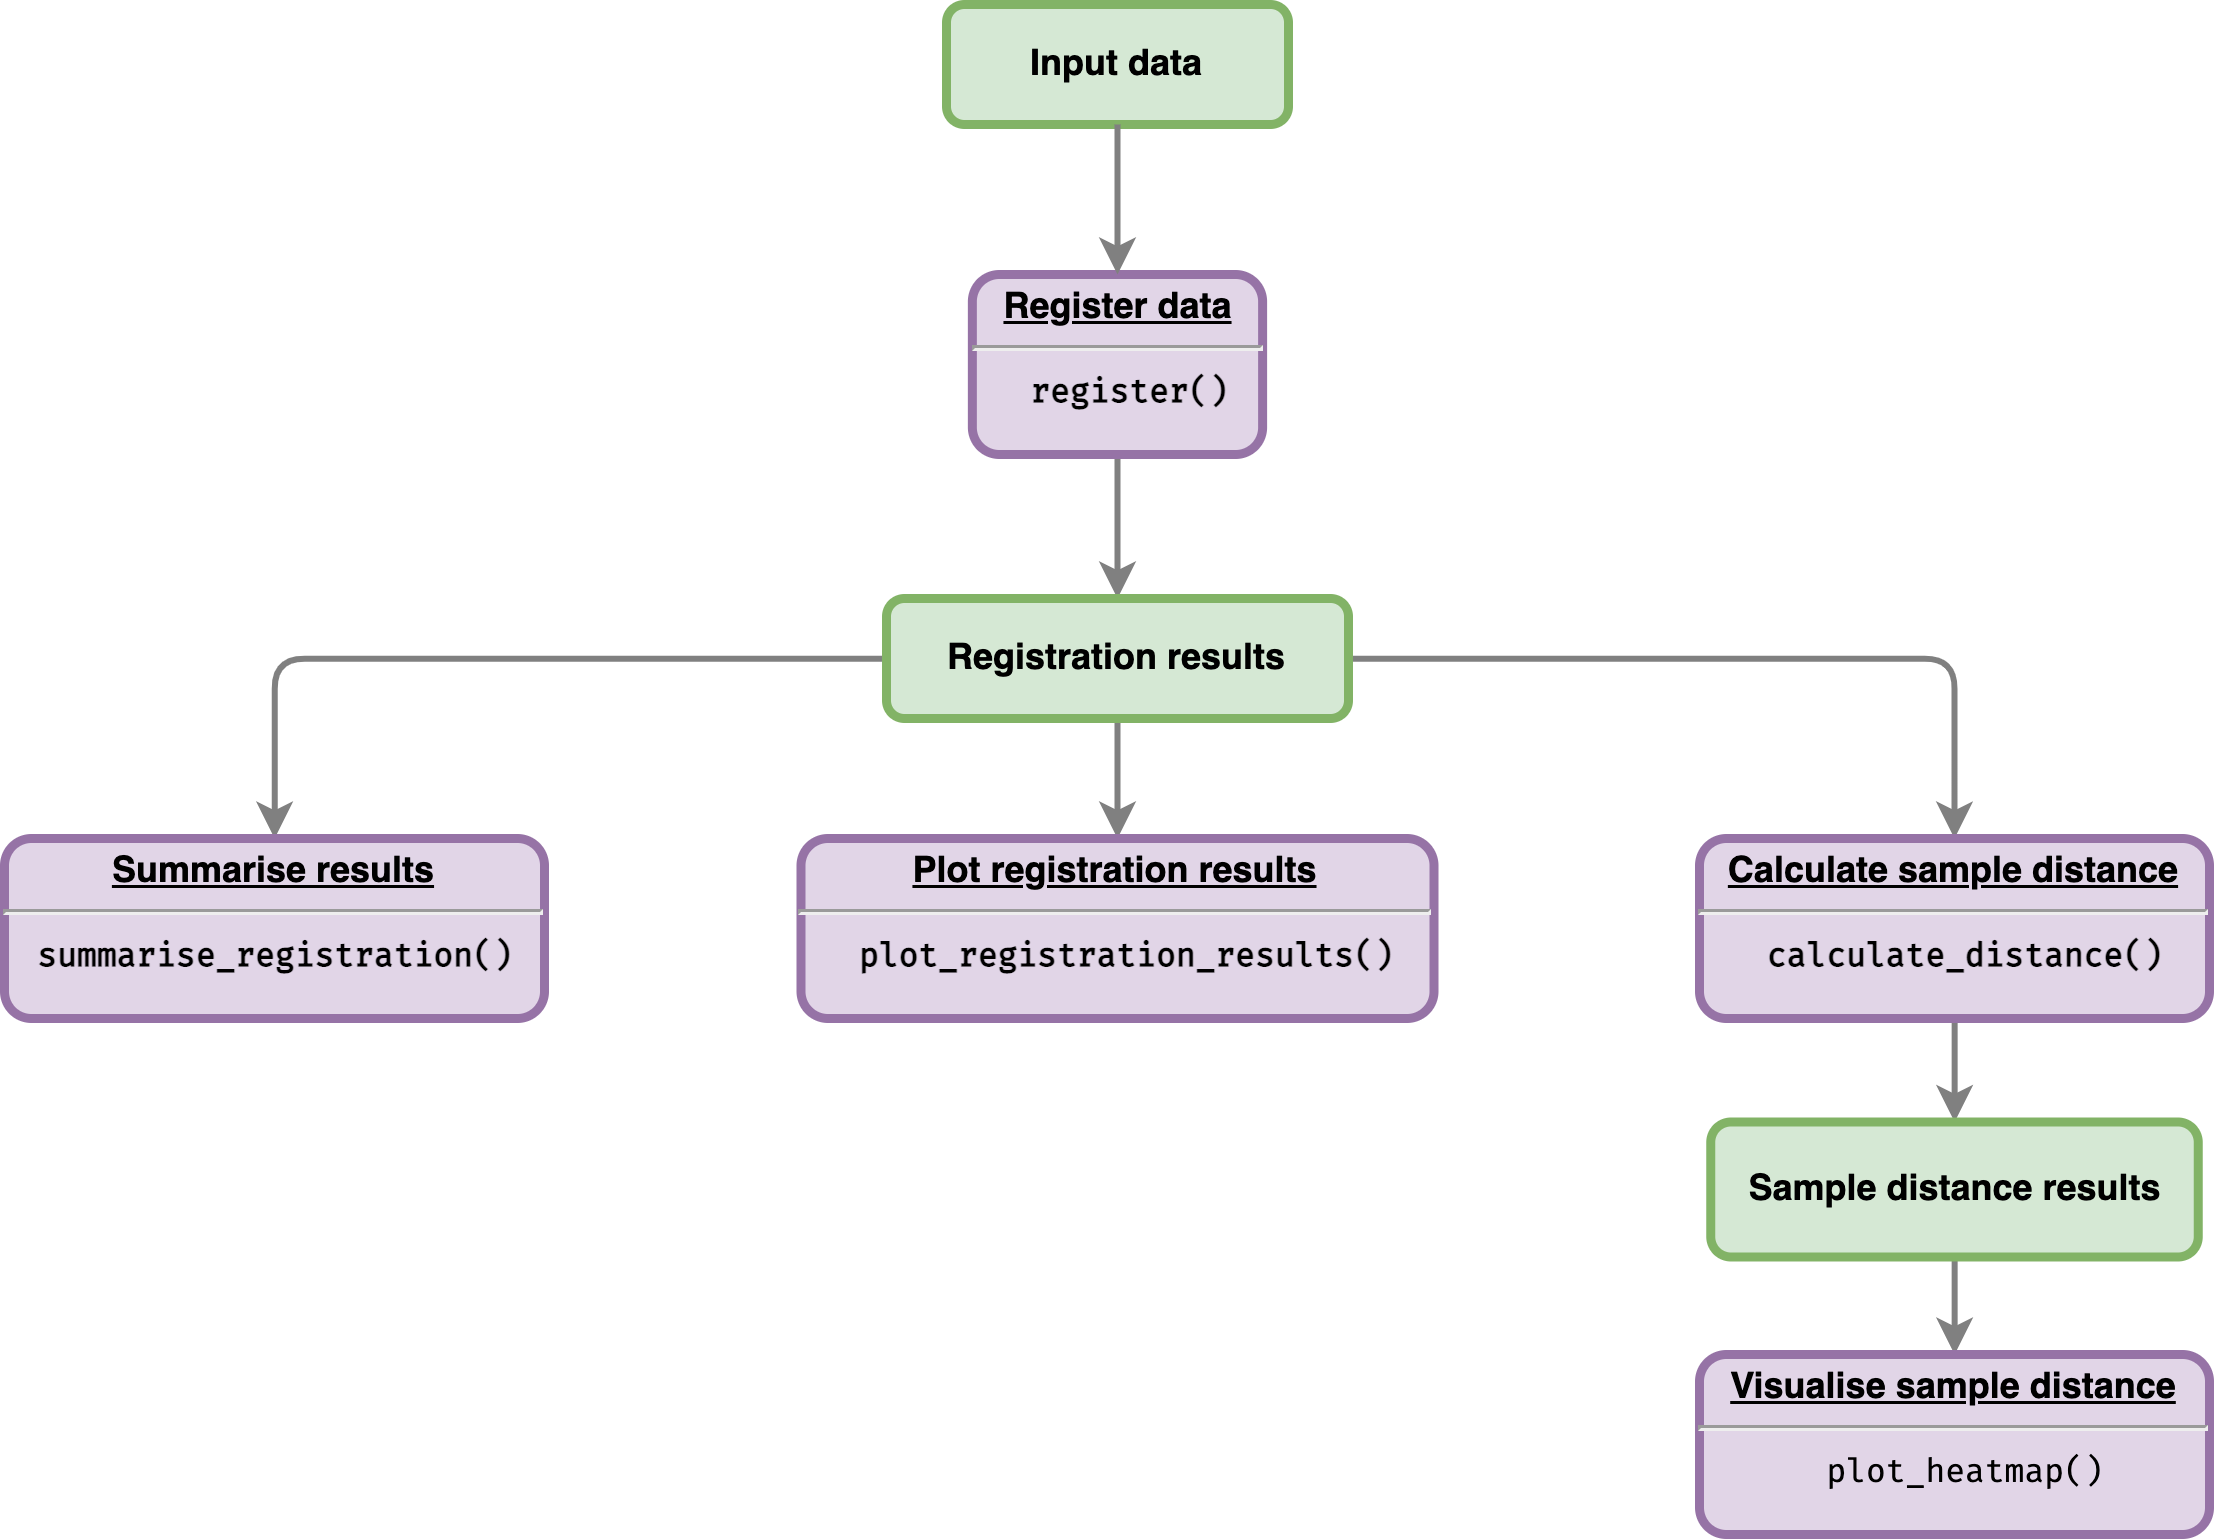

The diagram above was exported from draw.io. Its source (the exported page's mxGraphModel, read from the mxfile embedded in the PNG):
<mxGraphModel dx="2831" dy="765" grid="1" gridSize="10" guides="1" tooltips="1" connect="1" arrows="1" fold="1" page="1" pageScale="1" pageWidth="826" pageHeight="1169" background="none" math="0" shadow="0">
  <root>
    <mxCell id="0" />
    <mxCell id="1" parent="0" />
    <mxCell id="2" value="" style="edgeStyle=orthogonalEdgeStyle;rounded=0;orthogonalLoop=1;jettySize=auto;html=1;strokeColor=#808080;strokeWidth=2;" edge="1" source="3" target="10" parent="1">
      <mxGeometry relative="1" as="geometry" />
    </mxCell>
    <mxCell id="3" value="&lt;p style=&quot;margin: 0px ; margin-top: 4px ; text-align: center ; text-decoration: underline&quot;&gt;&lt;strong&gt;Register data&lt;/strong&gt;&lt;/p&gt;&lt;hr&gt;&lt;p style=&quot;margin: 0px ; margin-left: 8px&quot;&gt;&lt;font face=&quot;Fira Code&quot; data-font-src=&quot;https://fonts.googleapis.com/css?family=Fira+Code&quot; style=&quot;font-size: 11px&quot;&gt;register(&lt;/font&gt;&lt;span style=&quot;font-size: 11px; font-family: &amp;quot;Fira Code&amp;quot;; background-color: initial;&quot;&gt;)&lt;/span&gt;&lt;/p&gt;" style="verticalAlign=middle;align=center;overflow=fill;fontSize=12;fontFamily=Helvetica;html=1;rounded=1;fontStyle=1;strokeWidth=3;fillColor=#e1d5e7;strokeColor=#9673a6;" vertex="1" parent="1">
      <mxGeometry x="232.62" y="160" width="96.75" height="60" as="geometry" />
    </mxCell>
    <mxCell id="4" value="Input data" style="whiteSpace=wrap;align=center;verticalAlign=middle;fontStyle=1;strokeWidth=3;fillColor=#d5e8d4;strokeColor=#82b366;rounded=1;" vertex="1" parent="1">
      <mxGeometry x="224" y="70" width="114" height="40" as="geometry" />
    </mxCell>
    <mxCell id="5" value="" style="edgeStyle=none;noEdgeStyle=1;strokeColor=#808080;strokeWidth=2" edge="1" source="4" target="3" parent="1">
      <mxGeometry width="100" height="100" relative="1" as="geometry">
        <mxPoint x="10" y="250" as="sourcePoint" />
        <mxPoint x="110" y="150" as="targetPoint" />
      </mxGeometry>
    </mxCell>
    <mxCell id="6" style="edgeStyle=orthogonalEdgeStyle;rounded=0;orthogonalLoop=1;jettySize=auto;html=1;exitX=0.5;exitY=1;exitDx=0;exitDy=0;" edge="1" source="3" target="3" parent="1">
      <mxGeometry relative="1" as="geometry" />
    </mxCell>
    <mxCell id="7" style="edgeStyle=orthogonalEdgeStyle;rounded=1;orthogonalLoop=1;jettySize=auto;html=1;strokeColor=#808080;strokeWidth=2;" edge="1" source="10" target="11" parent="1">
      <mxGeometry relative="1" as="geometry" />
    </mxCell>
    <mxCell id="8" style="edgeStyle=orthogonalEdgeStyle;rounded=0;orthogonalLoop=1;jettySize=auto;html=1;entryX=0.5;entryY=0;entryDx=0;entryDy=0;strokeColor=#808080;strokeWidth=2;" edge="1" source="10" target="12" parent="1">
      <mxGeometry relative="1" as="geometry" />
    </mxCell>
    <mxCell id="9" style="edgeStyle=orthogonalEdgeStyle;rounded=1;orthogonalLoop=1;jettySize=auto;html=1;entryX=0.5;entryY=0;entryDx=0;entryDy=0;strokeColor=#808080;strokeWidth=2;" edge="1" source="10" target="14" parent="1">
      <mxGeometry relative="1" as="geometry" />
    </mxCell>
    <mxCell id="10" value="Registration results" style="whiteSpace=wrap;align=center;verticalAlign=middle;fontStyle=1;strokeWidth=3;fillColor=#d5e8d4;strokeColor=#82b366;rounded=1;" vertex="1" parent="1">
      <mxGeometry x="204" y="268" width="154" height="40" as="geometry" />
    </mxCell>
    <mxCell id="11" value="&lt;p style=&quot;margin: 0px ; margin-top: 4px ; text-align: center ; text-decoration: underline&quot;&gt;Summarise results&lt;/p&gt;&lt;hr&gt;&lt;p style=&quot;margin: 0px ; margin-left: 8px&quot;&gt;&lt;font face=&quot;Fira Code&quot; data-font-src=&quot;https://fonts.googleapis.com/css?family=Fira+Code&quot; style=&quot;font-size: 11px&quot;&gt;summarise_registration()&amp;nbsp;&lt;/font&gt;&lt;br&gt;&lt;/p&gt;" style="verticalAlign=middle;align=center;overflow=fill;fontSize=12;fontFamily=Helvetica;html=1;rounded=1;fontStyle=1;strokeWidth=3;fillColor=#e1d5e7;strokeColor=#9673a6;" vertex="1" parent="1">
      <mxGeometry x="-90" y="348" width="180" height="60" as="geometry" />
    </mxCell>
    <mxCell id="12" value="&lt;p style=&quot;margin: 0px ; margin-top: 4px ; text-align: center ; text-decoration: underline&quot;&gt;&lt;strong&gt;Plot registration results&lt;/strong&gt;&lt;/p&gt;&lt;hr&gt;&lt;p style=&quot;margin: 0px ; margin-left: 8px&quot;&gt;&lt;font face=&quot;Fira Code&quot; data-font-src=&quot;https://fonts.googleapis.com/css?family=Fira+Code&quot; style=&quot;font-size: 11px&quot;&gt;plot_registration_results()&lt;/font&gt;&lt;br&gt;&lt;/p&gt;" style="verticalAlign=middle;align=center;overflow=fill;fontSize=12;fontFamily=Helvetica;html=1;rounded=1;fontStyle=1;strokeWidth=3;fillColor=#e1d5e7;strokeColor=#9673a6;" vertex="1" parent="1">
      <mxGeometry x="175.5" y="348" width="211" height="60" as="geometry" />
    </mxCell>
    <mxCell id="13" value="" style="edgeStyle=orthogonalEdgeStyle;rounded=0;orthogonalLoop=1;jettySize=auto;html=1;strokeColor=#808080;strokeWidth=2;" edge="1" source="14" target="16" parent="1">
      <mxGeometry relative="1" as="geometry" />
    </mxCell>
    <mxCell id="14" value="&lt;p style=&quot;margin: 0px ; margin-top: 4px ; text-align: center ; text-decoration: underline&quot;&gt;&lt;strong&gt;Calculate sample distance&lt;/strong&gt;&lt;/p&gt;&lt;hr&gt;&lt;p style=&quot;margin: 0px ; margin-left: 8px&quot;&gt;&lt;font face=&quot;Fira Code&quot; data-font-src=&quot;https://fonts.googleapis.com/css?family=Fira+Code&quot; style=&quot;font-size: 11px&quot;&gt;calculate_distance()&lt;/font&gt;&lt;br&gt;&lt;/p&gt;" style="verticalAlign=middle;align=center;overflow=fill;fontSize=12;fontFamily=Helvetica;html=1;rounded=1;fontStyle=1;strokeWidth=3;fillColor=#e1d5e7;strokeColor=#9673a6;" vertex="1" parent="1">
      <mxGeometry x="475" y="348" width="170" height="60" as="geometry" />
    </mxCell>
    <mxCell id="15" value="" style="edgeStyle=orthogonalEdgeStyle;rounded=0;orthogonalLoop=1;jettySize=auto;html=1;strokeColor=#808080;strokeWidth=2;" edge="1" source="16" target="17" parent="1">
      <mxGeometry relative="1" as="geometry" />
    </mxCell>
    <mxCell id="16" value="Sample distance results" style="whiteSpace=wrap;align=center;verticalAlign=middle;fontStyle=1;strokeWidth=3;fillColor=#d5e8d4;strokeColor=#82b366;rounded=1;glass=0;" vertex="1" parent="1">
      <mxGeometry x="478.75" y="442.5" width="162.5" height="45" as="geometry" />
    </mxCell>
    <mxCell id="17" value="&lt;p style=&quot;margin: 0px ; margin-top: 4px ; text-align: center ; text-decoration: underline&quot;&gt;&lt;strong&gt;Visualise sample distance&lt;/strong&gt;&lt;/p&gt;&lt;hr&gt;&lt;p style=&quot;margin: 0px ; margin-left: 8px&quot;&gt;&lt;span style=&quot;font-weight: normal&quot;&gt;&lt;font face=&quot;Fira Code&quot; data-font-src=&quot;https://fonts.googleapis.com/css?family=Fira+Code&quot; style=&quot;font-size: 11px&quot;&gt;plot_heatmap()&lt;/font&gt;&lt;/span&gt;&lt;br&gt;&lt;/p&gt;" style="verticalAlign=middle;align=center;overflow=fill;fontSize=12;fontFamily=Helvetica;html=1;rounded=1;fontStyle=1;strokeWidth=3;fillColor=#e1d5e7;strokeColor=#9673a6;" vertex="1" parent="1">
      <mxGeometry x="475" y="520" width="170" height="60" as="geometry" />
    </mxCell>
  </root>
</mxGraphModel>